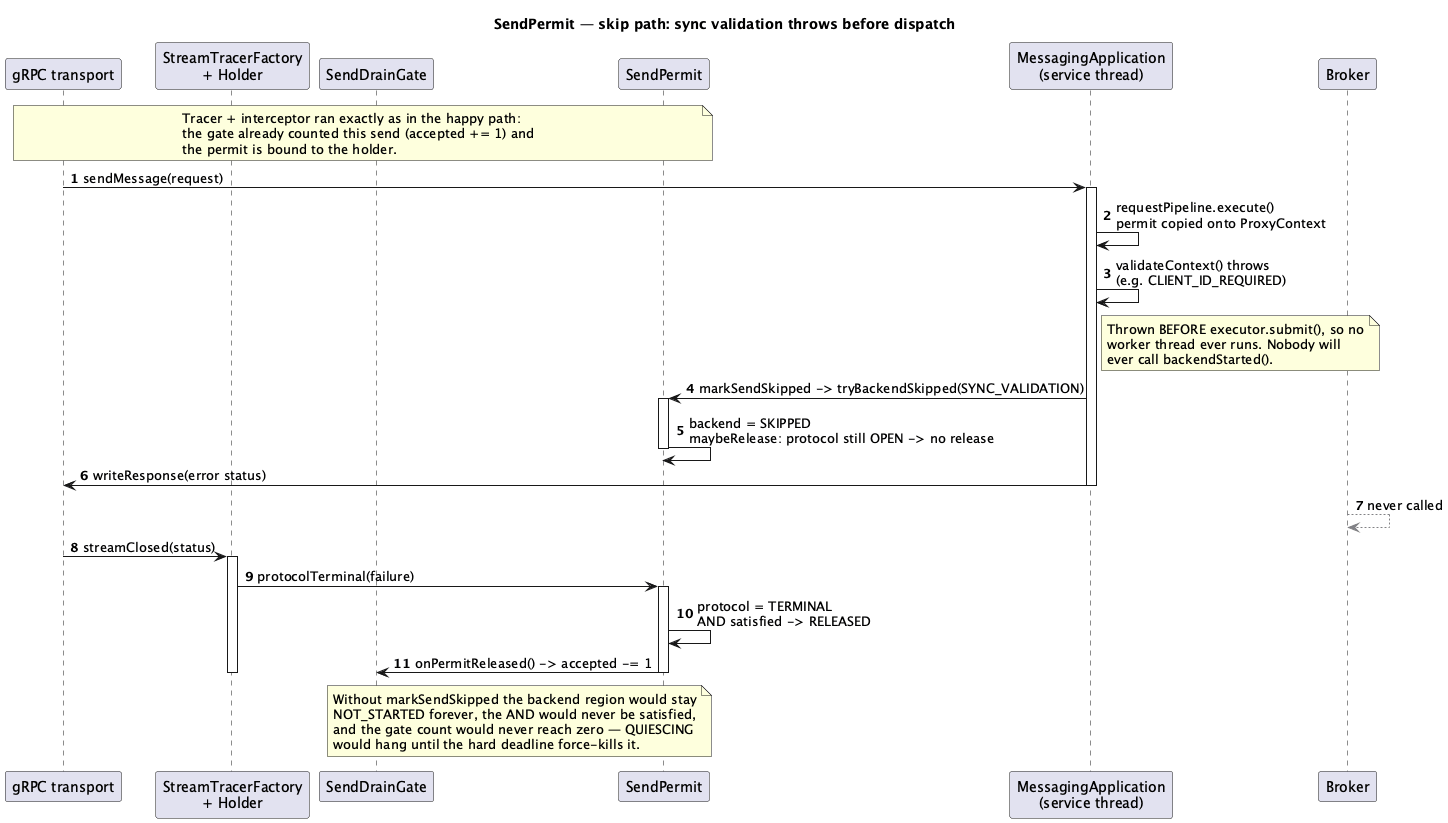

The diagram above was rendered by PlantUML. Its source (embedded in the PNG):
@startuml
title "SendPermit — skip path: sync validation throws before dispatch"
autonumber

participant "gRPC transport" as T
participant "StreamTracerFactory\n+ Holder" as TR
participant "SendDrainGate" as G
participant "SendPermit" as P
participant "MessagingApplication\n(service thread)" as APP
participant "Broker" as BK

note over T, P
  Tracer + interceptor ran exactly as in the happy path:
  the gate already counted this send (accepted += 1) and
  the permit is bound to the holder.
end note

T -> APP : sendMessage(request)
activate APP
APP -> APP : requestPipeline.execute()\npermit copied onto ProxyContext
APP -> APP : validateContext() throws\n(e.g. CLIENT_ID_REQUIRED)
note right of APP
  Thrown BEFORE executor.submit(), so no
  worker thread ever runs. Nobody will
  ever call backendStarted().
end note
APP -> P : markSendSkipped -> tryBackendSkipped(SYNC_VALIDATION)
activate P
P -> P : backend = SKIPPED\nmaybeRelease: protocol still OPEN -> no release
deactivate P
APP -> T : writeResponse(error status)
deactivate APP

BK -[#gray]-> BK : never called

T -> TR : streamClosed(status)
activate TR
TR -> P : protocolTerminal(failure)
activate P
P -> P : protocol = TERMINAL\nAND satisfied -> RELEASED
P -> G : onPermitReleased() -> accepted -= 1
deactivate P
deactivate TR

note over P, G
  Without markSendSkipped the backend region would stay
  NOT_STARTED forever, the AND would never be satisfied,
  and the gate count would never reach zero — QUIESCING
  would hang until the hard deadline force-kills it.
end note
@enduml